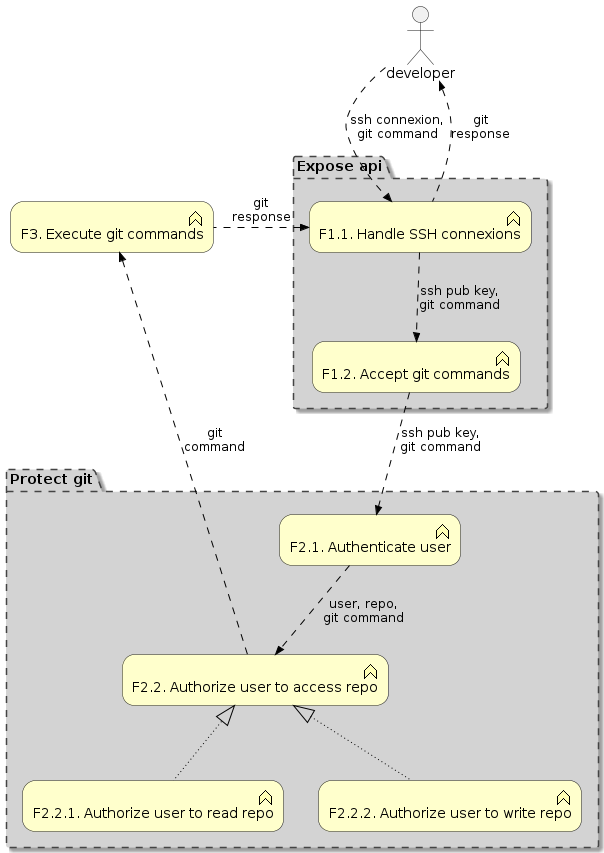

The diagram above was rendered by PlantUML. Its source (embedded in the PNG):
@startuml simple_git_flow

!include <archimate/Archimate>

' Elements

Grouping(f1, "Expose api") {
    Business_Function(f11, "F1.1. Handle SSH connexions")
    Business_Function(f12, "F1.2. Accept git commands")
}

Grouping(f2, "Protect git") {
    Business_Function(f21, "F2.1. Authenticate user")
    Business_Function(f22, "F2.2. Authorize user to access repo")
    Business_Function(f221, "F2.2.1. Authorize user to read repo")
    Business_Function(f222, "F2.2.2. Authorize user to write repo")
}

Business_Function(f3, "F3. Execute git commands")


actor client as "developer"

Rel_Flow(client, f11, "ssh connexion,\ngit command")
Rel_Flow(f11, f12, "ssh pub key,\ngit command")
Rel_Flow_Down(f12, f21, "ssh pub key,\ngit command")
Rel_Flow(f21, f22, "user, repo,\ngit command")

Rel_Flow_Left(f22, f3, "git\ncommand")
Rel_Flow_Left(f3, f11, "git\nresponse")
Rel_Flow_Up(f11, client, "git\nresponse")

Rel_Realization_Up(f221, f22)
Rel_Realization_Up(f222, f22)

@enduml